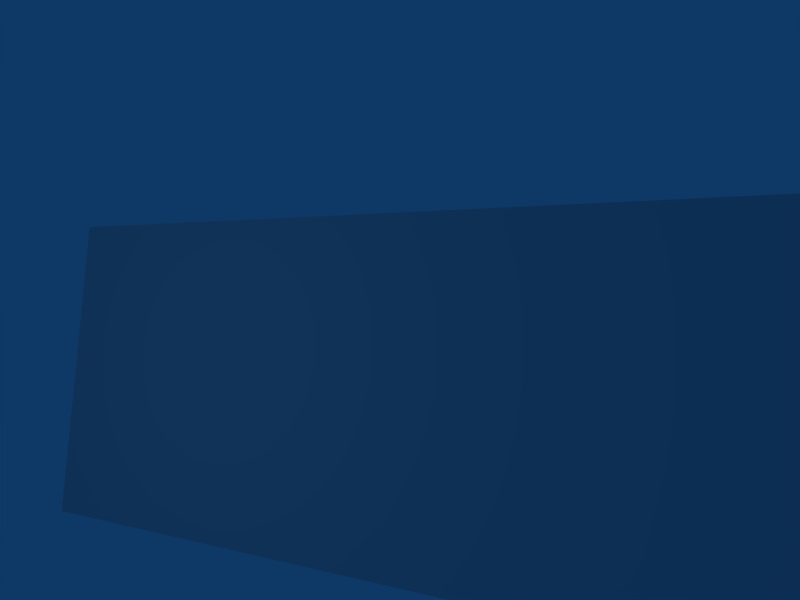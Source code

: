# Source: murT25.blend  (saved by Blender 2.49.2; exported with 4.5.12 LTS)
import bpy
from mathutils import Matrix  # noqa: F401  (used for matrix-valued properties, if any)

bpy.ops.wm.read_factory_settings(use_empty=True)
scene = bpy.context.scene
scene.name = 'Scene'

# ---- collections
col_collection_1 = bpy.data.collections.new('Collection 1'); scene.collection.children.link(col_collection_1)

# ---- materials (node trees are filled in below, after node groups)
mat_text = bpy.data.materials.new('Text')
mat_text.alpha_threshold = 0.0
mat_text.preview_render_type = 'FLAT'
mat_text.roughness = 0.5
mat_text.line_color = (0.0, 0.0, 0.0, 1.0)

# ---- material node trees

# ---- world
world_world = bpy.data.worlds.new('World'); scene.world = world_world
world_world.color = (0.05656, 0.2208, 0.4)
world_world.use_sun_shadow = False
world_world.sun_shadow_jitter_overblur = 0.0
world_world.cycles.sampling_method = 'MANUAL'
world_world.cycles.sample_map_resolution = 256

# ---- cameras
cam_camera = bpy.data.cameras.new('Camera')
cam_camera.passepartout_alpha = 0.2
cam_camera.clip_end = 100.0
cam_camera.lens = 35.0
cam_camera.ortho_scale = 7.314
cam_camera.show_passepartout = False
cam_camera.show_safe_areas = True
cam_camera.dof.focus_distance = 0.0
cam_camera.dof.aperture_fstop = 128.0

# ---- lights
light_spot = bpy.data.lights.new('Spot', 'POINT')
light_spot.transmission_factor = 0.0
light_spot.cutoff_distance = 30.0
light_spot.energy = 135.9
light_spot.shadow_buffer_clip_start = 1.001
light_spot.shadow_soft_size = 1.0
light_spot.shadow_maximum_resolution = 0.006
light_spot.use_absolute_resolution = True
light_spot.cycles.use_multiple_importance_sampling = False

# ---- meshes
me_plane = bpy.data.meshes.new('Plane')
me_plane.from_pydata([(0.0, 0.0, 0.0), (25.0, 0.0, 0.0), (25.0, 0.0, 10.0), (0.0, 0.0, 10.0)], [], [(0, 1, 2, 3)])
_uv = me_plane.uv_layers.new(name='UVTex')
_uv.uv.foreach_set('vector', [1.908e-08, 0.6, 1.0, 0.6, 1.0, 0.0, 0.0, 1.907e-07])
me_plane.materials.append(mat_text)
me_plane.use_remesh_preserve_volume = False
me_plane.use_remesh_preserve_attributes = False
me_plane.use_mirror_vertex_groups = False
me_plane.update()

# ---- objects
ob_plane = bpy.data.objects.new('Plane', me_plane)
ob_lamp = bpy.data.objects.new('Lamp', light_spot)
ob_camera = bpy.data.objects.new('Camera', cam_camera)

# ---- transforms, parenting, visibility, modifiers, constraints
ob_plane.location = (0.0, 0.0, 0.0)
ob_plane.lock_rotations_4d = False
ob_plane.empty_display_type = 'ARROWS'
ob_plane.lineart.crease_threshold = 0.0
ob_lamp.location = (6.767, -10.46, 5.904)
ob_lamp.rotation_euler = (0.6503, 0.05522, 1.866)
ob_lamp.lock_rotations_4d = False
ob_lamp.empty_display_type = 'ARROWS'
ob_lamp.color = (0.0, 0.0, 0.0, 0.0)
ob_lamp.lineart.crease_threshold = 0.0
ob_camera.location = (23.55, -18.31, 5.837)
ob_camera.rotation_euler = (7.936, -0.064, 0.5173)
ob_camera.lock_rotations_4d = False
ob_camera.empty_display_type = 'ARROWS'
ob_camera.color = (0.0, 0.0, 0.0, 0.0)
ob_camera.display_type = 'WIRE'
ob_camera.lineart.crease_threshold = 0.0

# ---- collection membership
col_collection_1.objects.link(ob_plane)
col_collection_1.objects.link(ob_lamp)
col_collection_1.objects.link(ob_camera)

# ---- scene / render settings (as saved in the file)
scene.camera = ob_camera
scene.frame_start = 1; scene.frame_end = 250; scene.frame_set(1)
scene.render.engine = 'BLENDER_EEVEE_NEXT'
scene.render.image_settings.file_format = 'JPEG'
scene.render.image_settings.color_mode = 'RGB'
scene.render.image_settings.compression = 90
scene.render.resolution_x = 800
scene.render.resolution_y = 600
scene.render.resolution_percentage = 50
scene.render.pixel_aspect_x = 100.0
scene.render.pixel_aspect_y = 100.0
scene.render.fps = 25
scene.render.dither_intensity = 0.0
scene.render.use_compositing = False
scene.render.use_sequencer = False
scene.render.bake_margin = 2
scene.render.bake_bias = 0.0
scene.render.use_stamp_time = False
scene.render.use_stamp_date = False
scene.render.use_stamp_frame = False
scene.render.use_stamp_camera = False
scene.render.use_stamp_scene = False
scene.render.use_stamp_filename = False
scene.render.use_stamp_render_time = False
scene.render.stamp_font_size = 0
scene.cycles.use_denoising = False
scene.cycles.samples = 10
scene.cycles.sampling_pattern = 'TABULATED_SOBOL'
scene.cycles.light_sampling_threshold = 0.0
scene.cycles.use_adaptive_sampling = False
scene.cycles.use_light_tree = False
scene.cycles.blur_glossy = 0.0
scene.cycles.volume_bounces = 1
scene.cycles.pixel_filter_type = 'GAUSSIAN'
scene.cycles.sample_clamp_indirect = 0.0
scene.view_settings.view_transform = 'Raw'
bpy.context.view_layer.update()
